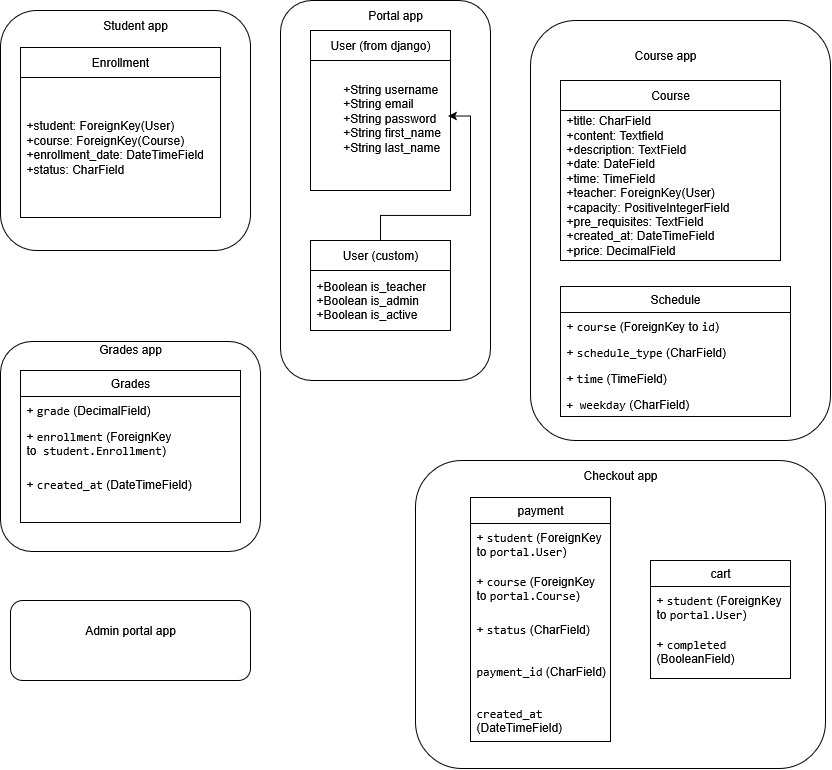

The diagram above was exported from draw.io. Its source (the exported page's mxGraphModel, read from the mxfile embedded in the PNG):
<mxGraphModel dx="1489" dy="1864" grid="1" gridSize="10" guides="1" tooltips="1" connect="1" arrows="1" fold="1" page="1" pageScale="1" pageWidth="850" pageHeight="1100" math="0" shadow="0">
  <root>
    <mxCell id="0" />
    <mxCell id="1" parent="0" />
    <mxCell id="-3_642boujoUdZyRiOQT-8" value="User (from django)" style="swimlane;fontStyle=0;childLayout=stackLayout;horizontal=1;startSize=30;horizontalStack=0;resizeParent=1;resizeParentMax=0;resizeLast=0;collapsible=1;marginBottom=0;whiteSpace=wrap;html=1;" parent="1" vertex="1">
      <mxGeometry x="320" y="-400" width="140" height="160" as="geometry" />
    </mxCell>
    <mxCell id="-3_642boujoUdZyRiOQT-9" value="&lt;div&gt;&amp;nbsp;&lt;span style=&quot;white-space: pre;&quot;&gt;&#09;&lt;/span&gt;+String username&lt;/div&gt;&lt;div&gt;&amp;nbsp; &amp;nbsp; &amp;nbsp; &amp;nbsp; +String email&lt;/div&gt;&lt;div&gt;&amp;nbsp; &amp;nbsp; &amp;nbsp; &amp;nbsp; +String password&lt;/div&gt;&lt;div&gt;&amp;nbsp; &amp;nbsp; &amp;nbsp; &amp;nbsp; +String first_name&lt;/div&gt;&lt;div&gt;&amp;nbsp; &amp;nbsp; &amp;nbsp; &amp;nbsp; +String last_name&lt;/div&gt;&lt;div&gt;&lt;br&gt;&lt;/div&gt;" style="text;strokeColor=none;fillColor=none;align=left;verticalAlign=middle;spacingLeft=4;spacingRight=4;overflow=hidden;points=[[0,0.5],[1,0.5]];portConstraint=eastwest;rotatable=0;whiteSpace=wrap;html=1;" parent="-3_642boujoUdZyRiOQT-8" vertex="1">
      <mxGeometry y="30" width="140" height="130" as="geometry" />
    </mxCell>
    <mxCell id="-3_642boujoUdZyRiOQT-13" value="User (custom)" style="swimlane;fontStyle=0;childLayout=stackLayout;horizontal=1;startSize=30;horizontalStack=0;resizeParent=1;resizeParentMax=0;resizeLast=0;collapsible=1;marginBottom=0;whiteSpace=wrap;html=1;" parent="1" vertex="1">
      <mxGeometry x="320" y="-190" width="140" height="90" as="geometry" />
    </mxCell>
    <mxCell id="-3_642boujoUdZyRiOQT-14" value="&lt;div&gt;+Boolean is_teacher&lt;/div&gt;&lt;div&gt;+Boolean is_admin&lt;/div&gt;&lt;div&gt;+Boolean is_active&lt;/div&gt;" style="text;strokeColor=none;fillColor=none;align=left;verticalAlign=middle;spacingLeft=4;spacingRight=4;overflow=hidden;points=[[0,0.5],[1,0.5]];portConstraint=eastwest;rotatable=0;whiteSpace=wrap;html=1;" parent="-3_642boujoUdZyRiOQT-13" vertex="1">
      <mxGeometry y="30" width="140" height="60" as="geometry" />
    </mxCell>
    <mxCell id="-3_642boujoUdZyRiOQT-17" value="Course" style="swimlane;fontStyle=0;childLayout=stackLayout;horizontal=1;startSize=30;horizontalStack=0;resizeParent=1;resizeParentMax=0;resizeLast=0;collapsible=1;marginBottom=0;whiteSpace=wrap;html=1;" parent="1" vertex="1">
      <mxGeometry x="570" y="-350" width="220" height="180" as="geometry" />
    </mxCell>
    <mxCell id="-3_642boujoUdZyRiOQT-18" value="&lt;div&gt;+title: CharField&lt;/div&gt;&lt;div&gt;+content: Textfield&lt;/div&gt;        +description: TextField&lt;br&gt;        +date: DateField&lt;br&gt;        +time: TimeField&lt;br&gt;        +teacher: ForeignKey(User)&lt;br&gt;        +capacity: PositiveIntegerField&lt;br&gt;        +pre_requisites: TextField&lt;br&gt;&lt;div&gt;+created_at: DateTimeField&lt;br&gt;&lt;/div&gt;&lt;div&gt;+price: DecimalField&lt;/div&gt;" style="text;strokeColor=none;fillColor=none;align=left;verticalAlign=middle;spacingLeft=4;spacingRight=4;overflow=hidden;points=[[0,0.5],[1,0.5]];portConstraint=eastwest;rotatable=0;whiteSpace=wrap;html=1;" parent="-3_642boujoUdZyRiOQT-17" vertex="1">
      <mxGeometry y="30" width="220" height="150" as="geometry" />
    </mxCell>
    <mxCell id="-3_642boujoUdZyRiOQT-21" value="Enrollment" style="swimlane;fontStyle=0;childLayout=stackLayout;horizontal=1;startSize=30;horizontalStack=0;resizeParent=1;resizeParentMax=0;resizeLast=0;collapsible=1;marginBottom=0;whiteSpace=wrap;html=1;" parent="1" vertex="1">
      <mxGeometry x="30" y="-383" width="200" height="170" as="geometry" />
    </mxCell>
    <mxCell id="-3_642boujoUdZyRiOQT-22" value="+student: ForeignKey(User)&lt;br/&gt;        +course: ForeignKey(Course)&lt;br/&gt;        +enrollment_date: DateTimeField&lt;br/&gt;        +status: CharField" style="text;strokeColor=none;fillColor=none;align=left;verticalAlign=middle;spacingLeft=4;spacingRight=4;overflow=hidden;points=[[0,0.5],[1,0.5]];portConstraint=eastwest;rotatable=0;whiteSpace=wrap;html=1;" parent="-3_642boujoUdZyRiOQT-21" vertex="1">
      <mxGeometry y="30" width="200" height="140" as="geometry" />
    </mxCell>
    <mxCell id="-3_642boujoUdZyRiOQT-26" style="edgeStyle=orthogonalEdgeStyle;rounded=0;orthogonalLoop=1;jettySize=auto;html=1;entryX=0.983;entryY=0.428;entryDx=0;entryDy=0;entryPerimeter=0;" parent="1" source="-3_642boujoUdZyRiOQT-13" target="-3_642boujoUdZyRiOQT-9" edge="1">
      <mxGeometry relative="1" as="geometry" />
    </mxCell>
    <mxCell id="GcXYoThp3z7uyPlXStCj-3" value="Grades" style="swimlane;fontStyle=0;childLayout=stackLayout;horizontal=1;startSize=26;fillColor=none;horizontalStack=0;resizeParent=1;resizeParentMax=0;resizeLast=0;collapsible=1;marginBottom=0;whiteSpace=wrap;html=1;" parent="1" vertex="1">
      <mxGeometry x="30" y="-60" width="220" height="152" as="geometry" />
    </mxCell>
    <mxCell id="GcXYoThp3z7uyPlXStCj-4" value="+&amp;nbsp;&lt;code&gt;grade&lt;/code&gt; (DecimalField)" style="text;strokeColor=none;fillColor=none;align=left;verticalAlign=top;spacingLeft=4;spacingRight=4;overflow=hidden;rotatable=0;points=[[0,0.5],[1,0.5]];portConstraint=eastwest;whiteSpace=wrap;html=1;" parent="GcXYoThp3z7uyPlXStCj-3" vertex="1">
      <mxGeometry y="26" width="220" height="26" as="geometry" />
    </mxCell>
    <mxCell id="GcXYoThp3z7uyPlXStCj-5" value="+&amp;nbsp;&lt;code&gt;enrollment&lt;/code&gt; (ForeignKey to&lt;code&gt;&amp;nbsp;student.Enrollment&lt;/code&gt;)" style="text;strokeColor=none;fillColor=none;align=left;verticalAlign=top;spacingLeft=4;spacingRight=4;overflow=hidden;rotatable=0;points=[[0,0.5],[1,0.5]];portConstraint=eastwest;whiteSpace=wrap;html=1;" parent="GcXYoThp3z7uyPlXStCj-3" vertex="1">
      <mxGeometry y="52" width="220" height="48" as="geometry" />
    </mxCell>
    <mxCell id="GcXYoThp3z7uyPlXStCj-6" value="+&amp;nbsp;&lt;code&gt;created_at&lt;/code&gt; (DateTimeField)" style="text;strokeColor=none;fillColor=none;align=left;verticalAlign=top;spacingLeft=4;spacingRight=4;overflow=hidden;rotatable=0;points=[[0,0.5],[1,0.5]];portConstraint=eastwest;whiteSpace=wrap;html=1;" parent="GcXYoThp3z7uyPlXStCj-3" vertex="1">
      <mxGeometry y="100" width="220" height="52" as="geometry" />
    </mxCell>
    <mxCell id="GcXYoThp3z7uyPlXStCj-15" style="edgeStyle=orthogonalEdgeStyle;rounded=0;orthogonalLoop=1;jettySize=auto;html=1;exitX=1;exitY=0.5;exitDx=0;exitDy=0;" parent="GcXYoThp3z7uyPlXStCj-3" source="GcXYoThp3z7uyPlXStCj-5" target="GcXYoThp3z7uyPlXStCj-5" edge="1">
      <mxGeometry relative="1" as="geometry" />
    </mxCell>
    <mxCell id="GcXYoThp3z7uyPlXStCj-16" style="edgeStyle=orthogonalEdgeStyle;rounded=0;orthogonalLoop=1;jettySize=auto;html=1;exitX=1;exitY=0.5;exitDx=0;exitDy=0;" parent="GcXYoThp3z7uyPlXStCj-3" source="GcXYoThp3z7uyPlXStCj-5" target="GcXYoThp3z7uyPlXStCj-5" edge="1">
      <mxGeometry relative="1" as="geometry" />
    </mxCell>
    <mxCell id="GcXYoThp3z7uyPlXStCj-7" value="cart" style="swimlane;fontStyle=0;childLayout=stackLayout;horizontal=1;startSize=26;fillColor=none;horizontalStack=0;resizeParent=1;resizeParentMax=0;resizeLast=0;collapsible=1;marginBottom=0;whiteSpace=wrap;html=1;" parent="1" vertex="1">
      <mxGeometry x="660" y="130" width="140" height="118" as="geometry" />
    </mxCell>
    <mxCell id="GcXYoThp3z7uyPlXStCj-8" value="+&amp;nbsp;&lt;code&gt;student&lt;/code&gt; (ForeignKey to &lt;code&gt;portal.User&lt;/code&gt;)" style="text;strokeColor=none;fillColor=none;align=left;verticalAlign=top;spacingLeft=4;spacingRight=4;overflow=hidden;rotatable=0;points=[[0,0.5],[1,0.5]];portConstraint=eastwest;whiteSpace=wrap;html=1;" parent="GcXYoThp3z7uyPlXStCj-7" vertex="1">
      <mxGeometry y="26" width="140" height="44" as="geometry" />
    </mxCell>
    <mxCell id="GcXYoThp3z7uyPlXStCj-9" value="+&amp;nbsp;&lt;code&gt;completed&lt;/code&gt; (BooleanField)" style="text;strokeColor=none;fillColor=none;align=left;verticalAlign=top;spacingLeft=4;spacingRight=4;overflow=hidden;rotatable=0;points=[[0,0.5],[1,0.5]];portConstraint=eastwest;whiteSpace=wrap;html=1;" parent="GcXYoThp3z7uyPlXStCj-7" vertex="1">
      <mxGeometry y="70" width="140" height="48" as="geometry" />
    </mxCell>
    <mxCell id="GcXYoThp3z7uyPlXStCj-11" value="payment" style="swimlane;fontStyle=0;childLayout=stackLayout;horizontal=1;startSize=26;fillColor=none;horizontalStack=0;resizeParent=1;resizeParentMax=0;resizeLast=0;collapsible=1;marginBottom=0;whiteSpace=wrap;html=1;" parent="1" vertex="1">
      <mxGeometry x="480" y="67" width="140" height="244" as="geometry" />
    </mxCell>
    <mxCell id="GcXYoThp3z7uyPlXStCj-12" value="+&amp;nbsp;&lt;code&gt;student&lt;/code&gt; (ForeignKey to &lt;code&gt;portal.User&lt;/code&gt;)" style="text;strokeColor=none;fillColor=none;align=left;verticalAlign=top;spacingLeft=4;spacingRight=4;overflow=hidden;rotatable=0;points=[[0,0.5],[1,0.5]];portConstraint=eastwest;whiteSpace=wrap;html=1;" parent="GcXYoThp3z7uyPlXStCj-11" vertex="1">
      <mxGeometry y="26" width="140" height="44" as="geometry" />
    </mxCell>
    <mxCell id="GcXYoThp3z7uyPlXStCj-13" value="+&amp;nbsp;&lt;code&gt;course&lt;/code&gt; (ForeignKey to &lt;code&gt;portal.Course&lt;/code&gt;)" style="text;strokeColor=none;fillColor=none;align=left;verticalAlign=top;spacingLeft=4;spacingRight=4;overflow=hidden;rotatable=0;points=[[0,0.5],[1,0.5]];portConstraint=eastwest;whiteSpace=wrap;html=1;" parent="GcXYoThp3z7uyPlXStCj-11" vertex="1">
      <mxGeometry y="70" width="140" height="48" as="geometry" />
    </mxCell>
    <mxCell id="GcXYoThp3z7uyPlXStCj-14" value="&lt;div&gt;+&amp;nbsp;&lt;code&gt;status&lt;/code&gt; (CharField)&lt;/div&gt;&lt;div&gt;&lt;br&gt;&lt;/div&gt;" style="text;strokeColor=none;fillColor=none;align=left;verticalAlign=top;spacingLeft=4;spacingRight=4;overflow=hidden;rotatable=0;points=[[0,0.5],[1,0.5]];portConstraint=eastwest;whiteSpace=wrap;html=1;" parent="GcXYoThp3z7uyPlXStCj-11" vertex="1">
      <mxGeometry y="118" width="140" height="42" as="geometry" />
    </mxCell>
    <mxCell id="GcXYoThp3z7uyPlXStCj-22" value="&lt;code&gt;payment_id&lt;/code&gt; (CharField)" style="text;strokeColor=none;fillColor=none;align=left;verticalAlign=top;spacingLeft=4;spacingRight=4;overflow=hidden;rotatable=0;points=[[0,0.5],[1,0.5]];portConstraint=eastwest;whiteSpace=wrap;html=1;" parent="GcXYoThp3z7uyPlXStCj-11" vertex="1">
      <mxGeometry y="160" width="140" height="42" as="geometry" />
    </mxCell>
    <mxCell id="GcXYoThp3z7uyPlXStCj-23" value="&lt;code&gt;created_at&lt;/code&gt; (DateTimeField)" style="text;strokeColor=none;fillColor=none;align=left;verticalAlign=top;spacingLeft=4;spacingRight=4;overflow=hidden;rotatable=0;points=[[0,0.5],[1,0.5]];portConstraint=eastwest;whiteSpace=wrap;html=1;" parent="GcXYoThp3z7uyPlXStCj-11" vertex="1">
      <mxGeometry y="202" width="140" height="42" as="geometry" />
    </mxCell>
    <mxCell id="GcXYoThp3z7uyPlXStCj-25" value="" style="rounded=1;whiteSpace=wrap;html=1;fillColor=none;" parent="1" vertex="1">
      <mxGeometry x="425" y="30" width="410" height="308" as="geometry" />
    </mxCell>
    <mxCell id="GcXYoThp3z7uyPlXStCj-26" value="&lt;div&gt;Checkout app&lt;/div&gt;&lt;div&gt;&lt;br&gt;&lt;/div&gt;" style="text;html=1;align=center;verticalAlign=middle;whiteSpace=wrap;rounded=0;" parent="1" vertex="1">
      <mxGeometry x="580" y="37" width="100" height="30" as="geometry" />
    </mxCell>
    <mxCell id="GcXYoThp3z7uyPlXStCj-28" value="" style="rounded=1;whiteSpace=wrap;html=1;fillColor=none;" parent="1" vertex="1">
      <mxGeometry x="540" y="-410" width="300" height="420" as="geometry" />
    </mxCell>
    <mxCell id="GcXYoThp3z7uyPlXStCj-29" value="&lt;div&gt;Course app&lt;/div&gt;&lt;div&gt;&lt;br&gt;&lt;/div&gt;" style="text;html=1;align=center;verticalAlign=middle;whiteSpace=wrap;rounded=0;" parent="1" vertex="1">
      <mxGeometry x="625" y="-383" width="100" height="30" as="geometry" />
    </mxCell>
    <mxCell id="GcXYoThp3z7uyPlXStCj-30" value="" style="rounded=1;whiteSpace=wrap;html=1;fillColor=none;" parent="1" vertex="1">
      <mxGeometry x="10" y="-89" width="260" height="210" as="geometry" />
    </mxCell>
    <mxCell id="GcXYoThp3z7uyPlXStCj-31" value="&lt;div&gt;Grades app&lt;/div&gt;&lt;div&gt;&lt;br&gt;&lt;/div&gt;" style="text;html=1;align=center;verticalAlign=middle;whiteSpace=wrap;rounded=0;" parent="1" vertex="1">
      <mxGeometry x="90" y="-89" width="100" height="30" as="geometry" />
    </mxCell>
    <mxCell id="GcXYoThp3z7uyPlXStCj-32" value="" style="rounded=1;whiteSpace=wrap;html=1;fillColor=none;" parent="1" vertex="1">
      <mxGeometry x="10" y="-420" width="250" height="240" as="geometry" />
    </mxCell>
    <mxCell id="GcXYoThp3z7uyPlXStCj-33" value="&lt;div&gt;Student app&lt;/div&gt;&lt;div&gt;&lt;br&gt;&lt;/div&gt;" style="text;html=1;align=center;verticalAlign=middle;whiteSpace=wrap;rounded=0;" parent="1" vertex="1">
      <mxGeometry x="95" y="-413" width="100" height="30" as="geometry" />
    </mxCell>
    <mxCell id="GcXYoThp3z7uyPlXStCj-34" value="" style="rounded=1;whiteSpace=wrap;html=1;fillColor=none;" parent="1" vertex="1">
      <mxGeometry x="290" y="-430" width="210" height="380" as="geometry" />
    </mxCell>
    <mxCell id="GcXYoThp3z7uyPlXStCj-35" value="&lt;div&gt;Portal app&lt;/div&gt;&lt;div&gt;&lt;br&gt;&lt;/div&gt;" style="text;html=1;align=center;verticalAlign=middle;whiteSpace=wrap;rounded=0;" parent="1" vertex="1">
      <mxGeometry x="355" y="-423" width="100" height="30" as="geometry" />
    </mxCell>
    <mxCell id="GcXYoThp3z7uyPlXStCj-38" value="Schedule" style="swimlane;fontStyle=0;childLayout=stackLayout;horizontal=1;startSize=26;fillColor=none;horizontalStack=0;resizeParent=1;resizeParentMax=0;resizeLast=0;collapsible=1;marginBottom=0;whiteSpace=wrap;html=1;" parent="1" vertex="1">
      <mxGeometry x="570" y="-144" width="230" height="130" as="geometry" />
    </mxCell>
    <mxCell id="GcXYoThp3z7uyPlXStCj-39" value="+&amp;nbsp;&lt;code&gt;course&lt;/code&gt; (ForeignKey to &lt;code&gt;id&lt;/code&gt;)" style="text;strokeColor=none;fillColor=none;align=left;verticalAlign=top;spacingLeft=4;spacingRight=4;overflow=hidden;rotatable=0;points=[[0,0.5],[1,0.5]];portConstraint=eastwest;whiteSpace=wrap;html=1;" parent="GcXYoThp3z7uyPlXStCj-38" vertex="1">
      <mxGeometry y="26" width="230" height="26" as="geometry" />
    </mxCell>
    <mxCell id="GcXYoThp3z7uyPlXStCj-40" value="+&amp;nbsp;&lt;code&gt;schedule_type&lt;/code&gt; (CharField)" style="text;strokeColor=none;fillColor=none;align=left;verticalAlign=top;spacingLeft=4;spacingRight=4;overflow=hidden;rotatable=0;points=[[0,0.5],[1,0.5]];portConstraint=eastwest;whiteSpace=wrap;html=1;" parent="GcXYoThp3z7uyPlXStCj-38" vertex="1">
      <mxGeometry y="52" width="230" height="26" as="geometry" />
    </mxCell>
    <mxCell id="GcXYoThp3z7uyPlXStCj-41" value="&lt;div&gt;+&amp;nbsp;&lt;code&gt;time&lt;/code&gt; (TimeField)&lt;/div&gt;&lt;div&gt;&lt;br&gt;&lt;/div&gt;" style="text;strokeColor=none;fillColor=none;align=left;verticalAlign=top;spacingLeft=4;spacingRight=4;overflow=hidden;rotatable=0;points=[[0,0.5],[1,0.5]];portConstraint=eastwest;whiteSpace=wrap;html=1;" parent="GcXYoThp3z7uyPlXStCj-38" vertex="1">
      <mxGeometry y="78" width="230" height="26" as="geometry" />
    </mxCell>
    <mxCell id="GcXYoThp3z7uyPlXStCj-42" value="&lt;div&gt;&lt;code&gt;+ weekday&lt;/code&gt; (CharField)&lt;/div&gt;&lt;div&gt;&lt;br&gt;&lt;/div&gt;" style="text;strokeColor=none;fillColor=none;align=left;verticalAlign=top;spacingLeft=4;spacingRight=4;overflow=hidden;rotatable=0;points=[[0,0.5],[1,0.5]];portConstraint=eastwest;whiteSpace=wrap;html=1;" parent="GcXYoThp3z7uyPlXStCj-38" vertex="1">
      <mxGeometry y="104" width="230" height="26" as="geometry" />
    </mxCell>
    <mxCell id="cVln_3xK5YzfF1a1G069-1" value="" style="rounded=1;whiteSpace=wrap;html=1;fillColor=none;" parent="1" vertex="1">
      <mxGeometry x="20" y="170" width="240" height="80" as="geometry" />
    </mxCell>
    <mxCell id="cVln_3xK5YzfF1a1G069-2" value="Admin portal app" style="text;html=1;align=center;verticalAlign=middle;whiteSpace=wrap;rounded=0;" parent="1" vertex="1">
      <mxGeometry x="90" y="185" width="100" height="30" as="geometry" />
    </mxCell>
  </root>
</mxGraphModel>